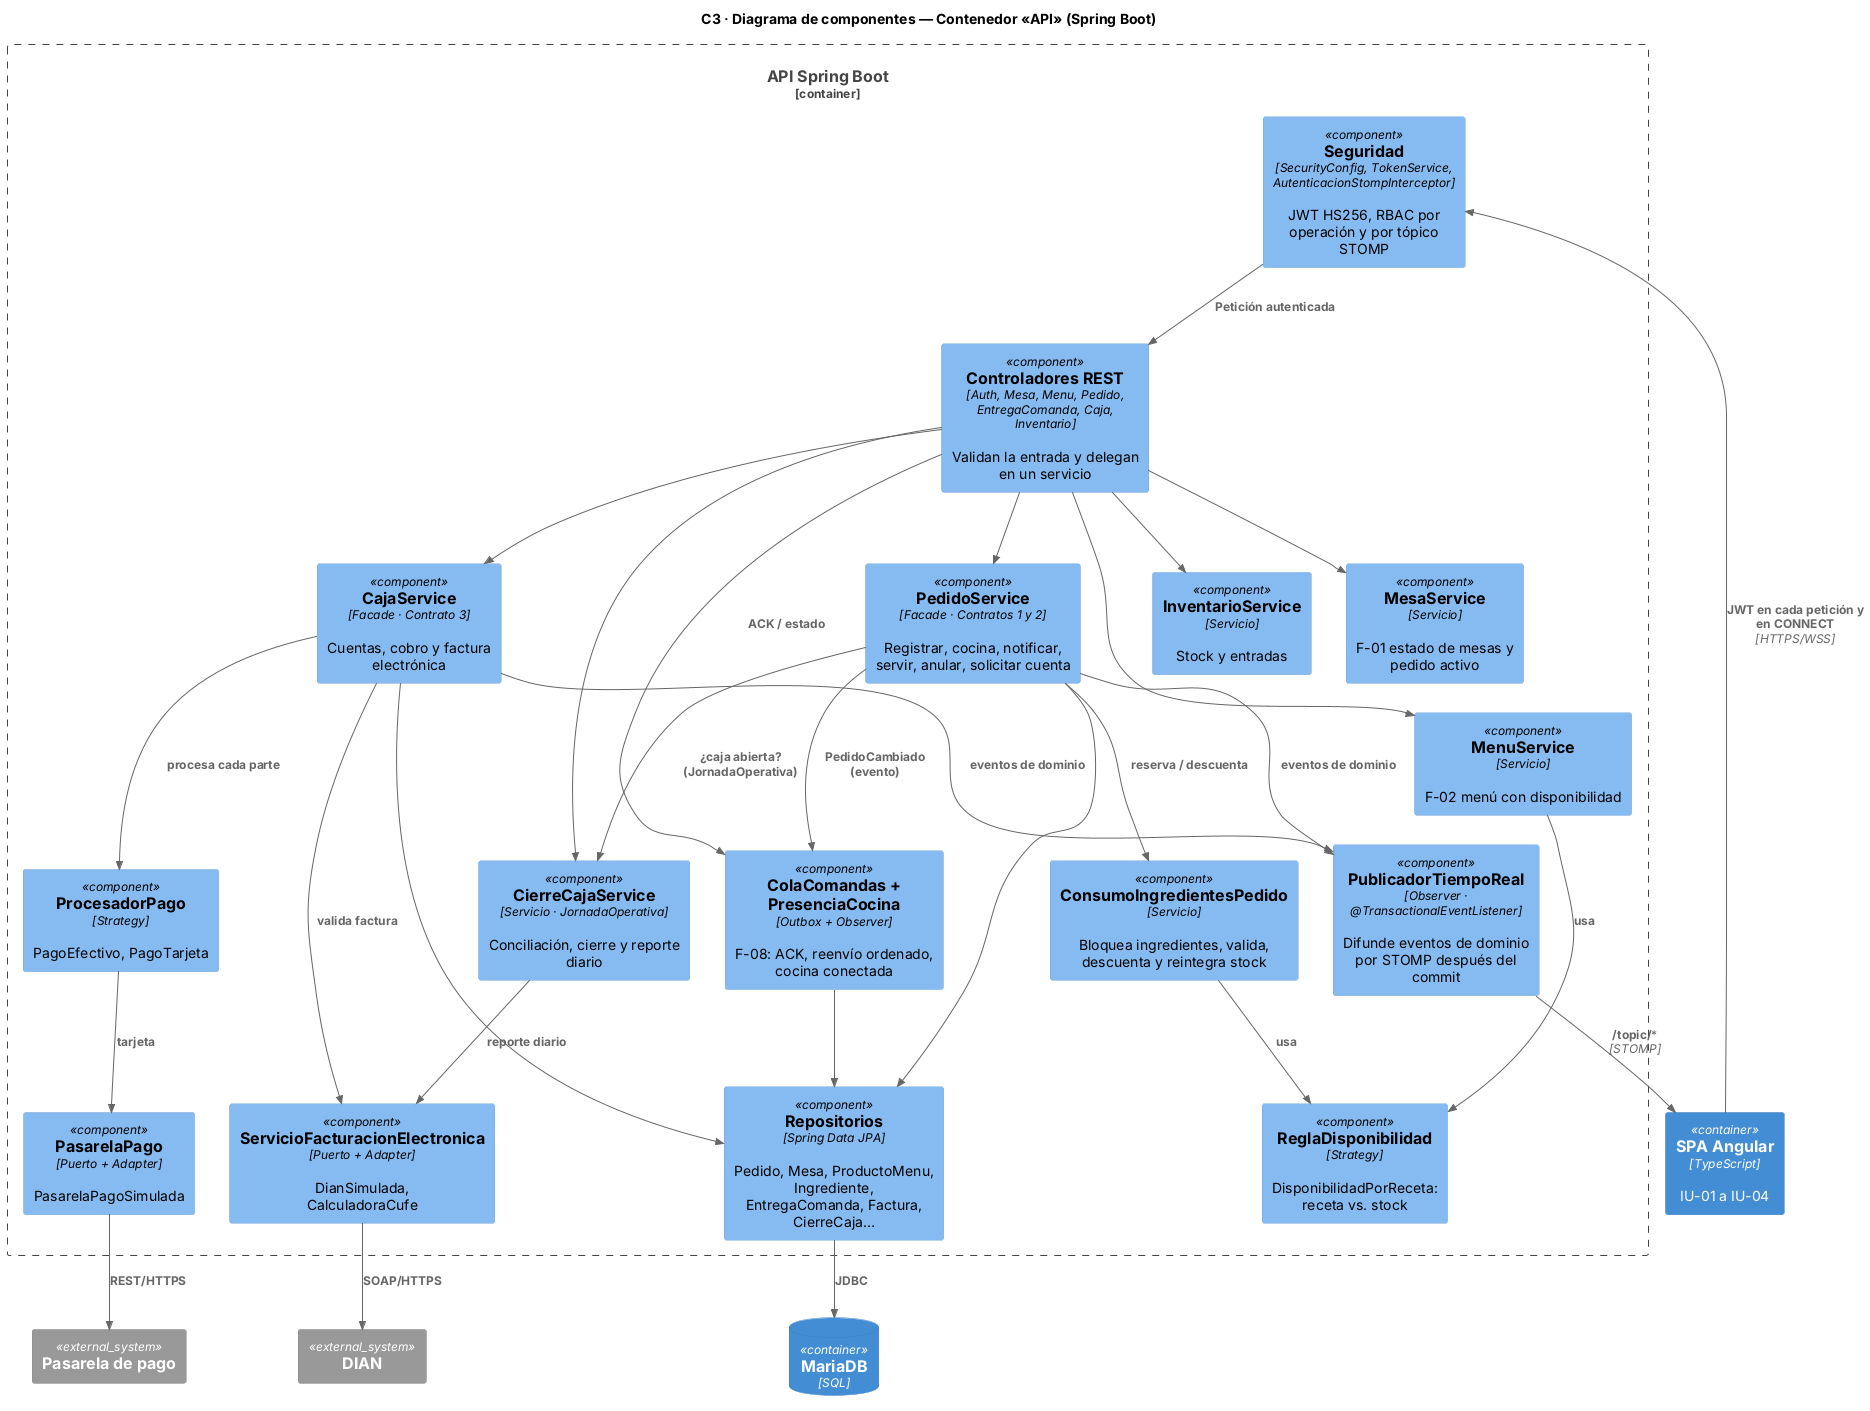

The diagram above was rendered by PlantUML. Its source (embedded in the PNG):
@startuml c3-componentes-api
!include <C4/C4_Component>
LAYOUT_TOP_DOWN()
title C3 · Diagrama de componentes — Contenedor «API» (Spring Boot)

Container(spa, "SPA Angular", "TypeScript", "IU-01 a IU-04")
ContainerDb(db, "MariaDB", "SQL")
System_Ext(banco, "Pasarela de pago")
System_Ext(dian, "DIAN")

Container_Boundary(api, "API Spring Boot") {
  Component(seg, "Seguridad", "SecurityConfig, TokenService, AutenticacionStompInterceptor", "JWT HS256, RBAC por operación y por tópico STOMP")
  Component(ctl, "Controladores REST", "Auth, Mesa, Menu, Pedido, EntregaComanda, Caja, Inventario", "Validan la entrada y delegan en un servicio")
  Component(mesaS, "MesaService", "Servicio", "F-01 estado de mesas y pedido activo")
  Component(menuS, "MenuService", "Servicio", "F-02 menú con disponibilidad")
  Component(regla, "ReglaDisponibilidad", "Strategy", "DisponibilidadPorReceta: receta vs. stock")
  Component(pedS, "PedidoService", "Facade · Contratos 1 y 2", "Registrar, cocina, notificar, servir, anular, solicitar cuenta")
  Component(cons, "ConsumoIngredientesPedido", "Servicio", "Bloquea ingredientes, valida, descuenta y reintegra stock")
  Component(cola, "ColaComandas + PresenciaCocina", "Outbox + Observer", "F-08: ACK, reenvío ordenado, cocina conectada")
  Component(cajaS, "CajaService", "Facade · Contrato 3", "Cuentas, cobro y factura electrónica")
  Component(proc, "ProcesadorPago", "Strategy", "PagoEfectivo, PagoTarjeta")
  Component(pas, "PasarelaPago", "Puerto + Adapter", "PasarelaPagoSimulada")
  Component(fe, "ServicioFacturacionElectronica", "Puerto + Adapter", "DianSimulada, CalculadoraCufe")
  Component(cierre, "CierreCajaService", "Servicio · JornadaOperativa", "Conciliación, cierre y reporte diario")
  Component(inv, "InventarioService", "Servicio", "Stock y entradas")
  Component(pub, "PublicadorTiempoReal", "Observer · @TransactionalEventListener", "Difunde eventos de dominio por STOMP después del commit")
  Component(repo, "Repositorios", "Spring Data JPA", "Pedido, Mesa, ProductoMenu, Ingrediente, EntregaComanda, Factura, CierreCaja…")
}

Rel(spa, seg, "JWT en cada petición y en CONNECT", "HTTPS/WSS")
Rel(seg, ctl, "Petición autenticada")
Rel(ctl, mesaS, "")
Rel(ctl, menuS, "")
Rel(ctl, pedS, "")
Rel(ctl, cola, "ACK / estado")
Rel(ctl, cajaS, "")
Rel(ctl, cierre, "")
Rel(ctl, inv, "")
Rel(menuS, regla, "usa")
Rel(pedS, cons, "reserva / descuenta")
Rel(cons, regla, "usa")
Rel(pedS, cierre, "¿caja abierta? (JornadaOperativa)")
Rel(cajaS, proc, "procesa cada parte")
Rel(proc, pas, "tarjeta")
Rel(cajaS, fe, "valida factura")
Rel(cierre, fe, "reporte diario")
Rel(pas, banco, "REST/HTTPS")
Rel(fe, dian, "SOAP/HTTPS")
Rel(pedS, pub, "eventos de dominio")
Rel(pedS, cola, "PedidoCambiado (evento)")
Rel(cajaS, pub, "eventos de dominio")
Rel(pub, spa, "/topic/*", "STOMP")
Rel(pedS, repo, "")
Rel(cajaS, repo, "")
Rel(cola, repo, "")
Rel(repo, db, "JDBC")
@enduml